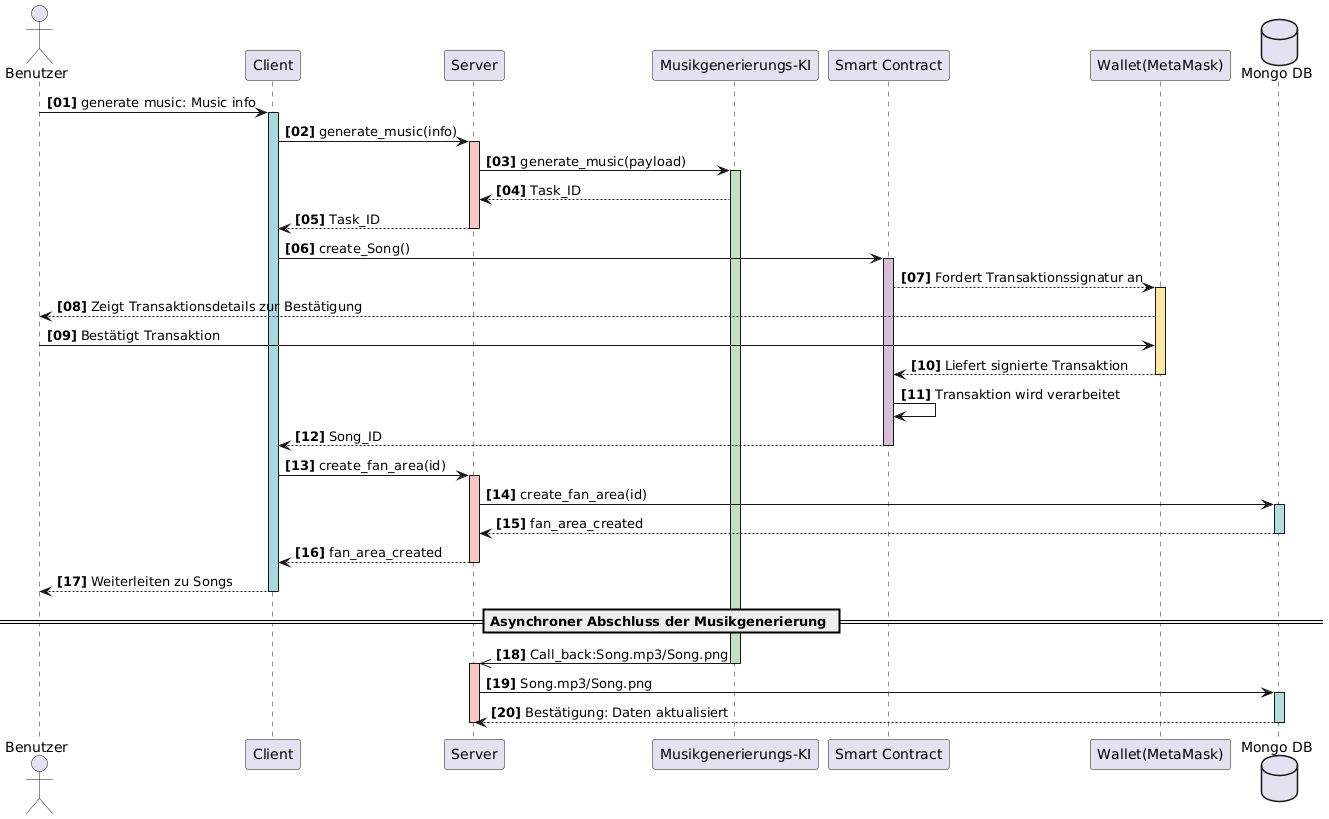

The diagram above was rendered by PlantUML. Its source (embedded in the PNG):
@startuml
autonumber "<B>[00]"



actor Benutzer
participant "Client" as FrontendApp
participant "Server" as BackendSystem
participant "Musikgenerierungs-KI" as MusikKI
participant "Smart Contract" as SmartContract
participant "Wallet(MetaMask)" as Wallet
database "Mongo DB" as AppDatenbank

Benutzer -> FrontendApp : generate music: Music info

activate FrontendApp #A7D8DE 

FrontendApp -> BackendSystem : generate_music(info)
activate BackendSystem #F7C5C5 

BackendSystem -> MusikKI : generate_music(payload)
activate MusikKI #C1E1C1 
MusikKI --> BackendSystem : Task_ID
BackendSystem --> FrontendApp : Task_ID
deactivate BackendSystem

FrontendApp -> SmartContract : create_Song()
activate SmartContract #D8BFD8
SmartContract --> Wallet : Fordert Transaktionssignatur an
activate Wallet #FFE8A1
Wallet --> Benutzer : Zeigt Transaktionsdetails zur Bestätigung
Benutzer -> Wallet : Bestätigt Transaktion
Wallet --> SmartContract : Liefert signierte Transaktion
deactivate Wallet

SmartContract -> SmartContract : Transaktion wird verarbeitet 
SmartContract --> FrontendApp : Song_ID
deactivate SmartContract

FrontendApp -> BackendSystem : create_fan_area(id)
activate BackendSystem #F7C5C5 
BackendSystem -> AppDatenbank :  create_fan_area(id)
activate AppDatenbank #B2DFDB 
AppDatenbank --> BackendSystem : fan_area_created
deactivate AppDatenbank
BackendSystem --> FrontendApp : fan_area_created
deactivate BackendSystem

FrontendApp --> Benutzer : Weiterleiten zu Songs
deactivate FrontendApp

== Asynchroner Abschluss der Musikgenerierung ==
MusikKI ->> BackendSystem :Call_back:Song.mp3/Song.png
deactivate MusikKI
activate BackendSystem #F7C5C5 
BackendSystem -> AppDatenbank : Song.mp3/Song.png
activate AppDatenbank #B2DFDB 
AppDatenbank --> BackendSystem : Bestätigung: Daten aktualisiert
deactivate AppDatenbank
deactivate BackendSystem
@enduml